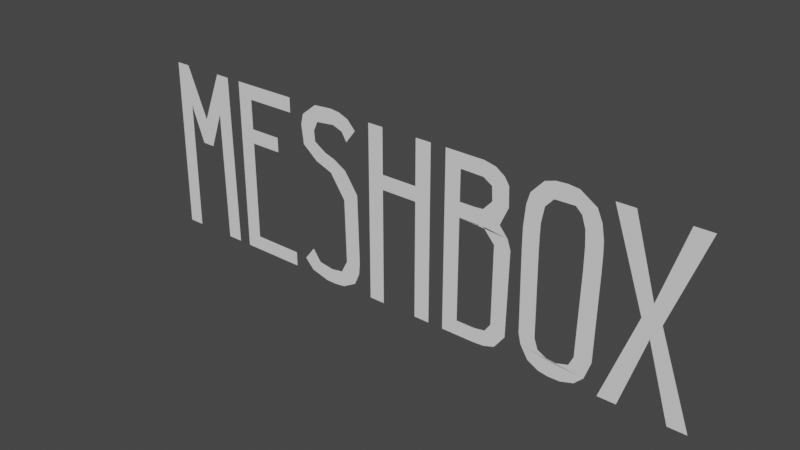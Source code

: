 # Source: meshbox_text.blend  (saved by Blender 3.4.6; exported with 4.5.12 LTS)
import bpy
from mathutils import Matrix  # noqa: F401  (used for matrix-valued properties, if any)

bpy.ops.wm.read_factory_settings(use_empty=True)
scene = bpy.context.scene
scene.name = 'Scene'

# ---- world
world_world = bpy.data.worlds.new('World'); scene.world = world_world
world_world.use_nodes = True; world_world.node_tree.nodes.clear()
_N = world_world.node_tree.nodes; _L = world_world.node_tree.links
n0 = _N.new('ShaderNodeOutputWorld'); n0.name = 'World Output'; n0.location = (300, 300)
n1 = _N.new('ShaderNodeBackground'); n1.name = 'Background'; n1.location = (10, 300)
n1.inputs[0].default_value = (0.05088, 0.05088, 0.05088, 1.0)
_L.new(n1.outputs[0], n0.inputs[0])
n0.is_active_output = True
world_world.color = (0.05088, 0.05088, 0.05088)
world_world.use_sun_shadow = False
world_world.sun_shadow_jitter_overblur = 0.0

# ---- meshes
me_meshbox = bpy.data.meshes.new('MESHBOX')
me_meshbox.from_pydata([(2.214, 0.436, 0.0), (2.284, 0.436, 0.0), (2.16, 0.0873, -9.867e-09), (2.284, -0.2553, 0.0), (2.214, -0.2553, 0.0), (2.125, 0.02572, -9.867e-09), (2.037, -0.2553, 0.0), (1.967, -0.2553, 0.0), (2.09, 0.0873, -9.867e-09), (1.967, 0.436, 0.0), (2.037, 0.436, 0.0), (2.125, 0.1489, -9.867e-09), (1.7, -0.2327, 0.0), (1.67, -0.1841, 0.0), (1.66, -0.1425, 0.0), (1.654, 0.1755, 0.0), (1.654, 0.2503, 0.0), (1.661, 0.3309, 0.0), (1.674, 0.3764, 0.0), (1.722, 0.4286, 0.0), (1.762, 0.441, 0.0), (1.806, 0.4435, 0.0), (1.847, 0.4385, 0.0), (1.911, 0.3968, 0.0), (1.931, 0.3521, 0.0), (1.941, 0.2982, 0.0), (1.943, 0.2503, 0.0), (1.943, 0.1857, 0.0), (1.938, -0.1425, 0.0), (1.914, -0.2114, 0.0), (1.88, -0.2453, 0.0), (1.828, -0.2613, 0.0), (1.783, -0.2625, 0.0), (1.744, -0.2563, 0.0), (1.855, -0.1853, 0.0), (1.873, -0.1474, 0.0), (1.88, 0.1699, 3.234e-10), (1.88, 0.2556, 0.0), (1.876, 0.3136, 0.0), (1.861, 0.3578, 0.0), (1.837, 0.3805, -3.234e-10), (1.76, 0.379, 0.0), (1.729, 0.3444, 0.0), (1.718, 0.284, 0.0), (1.717, 0.2398, 0.0), (1.717, 0.1731, 0.0), (1.722, -0.1377, 0.0), (1.736, -0.1771, 0.0), (1.789, -0.2049, 0.0), (1.342, -0.2553, 0.0), (1.342, 0.436, 0.0), (1.496, 0.4345, 0.0), (1.542, 0.4243, 0.0), (1.576, 0.4007, 0.0), (1.594, 0.3732, 1.132e-09), (1.597, 0.2982, 0.0), (1.565, 0.2265, -1.827e-09), (1.598, 0.187, -9.865e-10), (1.611, 0.1475, 0.0), (1.605, -0.1835, 0.0), (1.564, -0.2382, 0.0), (1.521, -0.2521, 0.0), (1.476, -0.2553, 0.0), (1.463, 0.2594, 0.0), (1.498, 0.2622, 0.0), (1.533, 0.3004, -6.469e-10), (1.53, 0.3541, 0.0), (1.495, 0.3761, 0.0), (1.404, 0.3782, 0.0), (1.404, 0.2594, 0.0), (1.48, -0.1975, 0.0), (1.523, -0.1904, 0.0), (1.546, -0.1571, 0.0), (1.547, 0.1482, -9.885e-10), (1.5, 0.2008, 0.0), (1.404, 0.2016, 0.0), (1.404, -0.1976, 0.0), (1.217, 0.2594, 0.0), (1.217, 0.436, 0.0), (1.28, 0.436, 0.0), (1.28, -0.2553, 0.0), (1.217, -0.2553, 0.0), (1.217, 0.2016, 0.0), (1.072, 0.2016, 0.0), (1.072, -0.2553, 0.0), (1.009, -0.2553, 0.0), (1.009, 0.436, 0.0), (1.072, 0.436, 0.0), (1.072, 0.2594, 0.0), (0.718, -0.2421, 0.0), (0.682, -0.2037, 0.0), (0.7241, -0.1496, 0.0), (0.7574, -0.1956, 0.0), (0.8174, -0.2052, 0.0), (0.8677, -0.1974, 0.0), (0.8943, -0.1457, 0.0), (0.8887, 0.1049, 0.0), (0.8265, 0.1961, 0.0), (0.7578, 0.2217, 0.0), (0.6959, 0.2717, 0.0), (0.6866, 0.3464, 0.0), (0.6966, 0.3893, 0.0), (0.7578, 0.4375, 0.0), (0.8332, 0.4433, 0.0), (0.873, 0.4388, 0.0), (0.9121, 0.4234, 0.0), (0.9459, 0.3881, 0.0), (0.9051, 0.3359, 0.0), (0.884, 0.3702, 0.0), (0.8444, 0.3846, 0.0), (0.7666, 0.3766, 0.0), (0.749, 0.3393, 0.0), (0.7526, 0.2967, 0.0), (0.801, 0.2669, 0.0), (0.8437, 0.2529, 0.0), (0.8961, 0.2224, 0.0), (0.951, 0.1425, 0.0), (0.9575, -0.1294, 0.0), (0.953, -0.1789, 0.0), (0.932, -0.226, 0.0), (0.8756, -0.2574, 0.0), (0.8319, -0.2627, 0.0), (0.7897, -0.262, 0.0), (0.6316, 0.436, 0.0), (0.6316, 0.3782, 0.0), (0.4278, 0.3782, 0.0), (0.4278, 0.2594, 0.0), (0.5586, 0.2594, 0.0), (0.5586, 0.2016, 0.0), (0.4278, 0.2016, 0.0), (0.4278, -0.1976, 0.0), (0.6316, -0.1976, 0.0), (0.6316, -0.2553, 0.0), (0.3651, -0.2553, 0.0), (0.3651, 0.436, 0.0), (0.07793, -0.2553, 0.0), (0.01471, -0.2553, 0.0), (0.02289, 0.436, 0.0), (0.08065, 0.436, 0.0), (0.1635, 0.2316, 0.0), (0.2463, 0.436, 0.0), (0.3046, 0.436, 0.0), (0.3123, -0.2553, 0.0), (0.2496, -0.2553, 0.0), (0.2441, 0.2736, 0.0), (0.1896, 0.1264, 0.0), (0.1373, 0.1264, 0.0), (0.08283, 0.2736, 0.0)], [], [(8, 10, 9), (8, 11, 10), (11, 1, 0), (11, 2, 1), (8, 2, 11), (7, 2, 8), (7, 5, 2), (5, 3, 2), (7, 6, 5), (4, 3, 5), (20, 22, 21), (19, 22, 20), (19, 23, 22), (18, 23, 19), (41, 23, 18), (41, 40, 23), (39, 23, 40), (18, 42, 41), (17, 42, 18), (39, 24, 23), (17, 43, 42), (38, 24, 39), (38, 25, 24), (16, 43, 17), (37, 25, 38), (37, 26, 25), (16, 44, 43), (15, 44, 16), (15, 45, 44), (36, 26, 37), (36, 27, 26), (15, 46, 45), (36, 28, 27), (14, 46, 15), (35, 28, 36), (14, 47, 46), (13, 47, 14), (35, 29, 28), (34, 29, 35), (13, 48, 47), (48, 29, 34), (13, 29, 48), (12, 29, 13), (12, 30, 29), (33, 30, 12), (33, 31, 30), (33, 32, 31), (49, 68, 50), (68, 51, 50), (68, 52, 51), (68, 53, 52), (68, 54, 53), (68, 67, 54), (49, 69, 68), (66, 54, 67), (66, 55, 54), (65, 55, 66), (64, 55, 65), (64, 56, 55), (63, 56, 64), (49, 75, 69), (75, 63, 69), (75, 56, 63), (75, 57, 56), (75, 74, 57), (49, 76, 75), (74, 58, 57), (73, 58, 74), (72, 58, 73), (72, 59, 58), (71, 59, 72), (70, 59, 71), (49, 70, 76), (49, 59, 70), (49, 60, 59), (49, 61, 60), (49, 62, 61), (85, 87, 86), (85, 88, 87), (77, 79, 78), (77, 80, 79), (85, 83, 88), (83, 77, 88), (83, 82, 77), (82, 80, 77), (85, 84, 83), (81, 80, 82), (102, 104, 103), (102, 105, 104), (101, 105, 102), (101, 106, 105), (101, 109, 106), (101, 110, 109), (109, 108, 106), (108, 107, 106), (100, 110, 101), (100, 111, 110), (100, 112, 111), (99, 112, 100), (99, 113, 112), (99, 114, 113), (98, 114, 99), (98, 115, 114), (97, 115, 98), (97, 116, 115), (96, 116, 97), (96, 117, 116), (95, 117, 96), (95, 118, 117), (94, 118, 95), (90, 92, 91), (94, 119, 118), (93, 119, 94), (90, 93, 92), (90, 119, 93), (89, 119, 90), (89, 120, 119), (122, 120, 89), (122, 121, 120), (133, 125, 134), (125, 123, 134), (125, 124, 123), (133, 126, 125), (133, 129, 126), (129, 127, 126), (129, 128, 127), (133, 130, 129), (133, 131, 130), (133, 132, 131), (136, 138, 137), (136, 147, 138), (147, 139, 138), (139, 141, 140), (139, 144, 141), (144, 142, 141), (136, 135, 147), (146, 139, 147), (139, 145, 144), (143, 142, 144), (146, 145, 139)])
_uv = me_meshbox.uv_layers.new(name='UVMap')
_uv.uv.foreach_set('vector', [0.7273, 0.0, 0.9091, 0.0, 0.8182, 0.0, 0.7273, 0.0, 1.0, 0.0, 0.9091, 0.0, 1.0, 0.0, 0.09091, 0.0, 0.0, 0.0, 1.0, 0.0, 0.1818, 0.0, 0.09091, 0.0, 0.7273, 0.0, 0.1818, 0.0, 1.0, 0.0, 0.6364, 0.0, 0.1818, 0.0, 0.7273, 0.0, 0.6364, 0.0, 0.4545, 0.0, 0.1818, 0.0, 0.4545, 0.0, 0.2727, 0.0, 0.1818, 0.0, 0.6364, 0.0, 0.5455, 0.0, 0.4545, 0.0, 0.3636, 0.0, 0.2727, 0.0, 0.4545, 0.0, 0.1888, 0.0, 0.2301, 0.0, 0.2271, 0.0, 0.174, 0.0, 0.2419, 0.0, 0.177, 0.0, 0.1681, 0.0, 0.2507, 0.0, 0.2478, 0.0, 0.1504, 0.0, 0.2655, 0.0, 0.1534, 0.0, 0.7109, 0.0, 0.2773, 0.0, 0.1416, 0.0, 0.7109, 0.0, 0.708, 0.0, 0.2773, 0.0, 0.6873, 0.0, 0.2802, 0.0, 0.6903, 0.0, 0.1327, 0.0, 0.7493, 0.0, 0.7463, 0.0, 0.1298, 0.0, 0.7552, 0.0, 0.1327, 0.0, 0.6578, 0.0, 0.292, 0.0, 0.2891, 0.0, 0.1121, 0.0, 0.7965, 0.0, 0.7935, 0.0, 0.6224, 0.0, 0.3068, 0.0, 0.6254, 0.0, 0.6195, 0.0, 0.3127, 0.0, 0.3097, 0.0, 0.1003, 0.0, 0.8112, 0.0, 0.1032, 0.0, 0.5988, 0.0, 0.3245, 0.0, 0.6018, 0.0, 0.5929, 0.0, 0.3304, 0.0, 0.3274, 0.0, 0.08555, 0.0, 0.8348, 0.0, 0.8319, 0.0, 0.0826, 0.0, 0.8348, 0.0, 0.08555, 0.0, 0.0826, 0.0, 0.8378, 0.0, 0.8348, 0.0, 0.5841, 0.0, 0.3333, 0.0, 0.587, 0.0, 0.5841, 0.0, 0.3363, 0.0, 0.3333, 0.0, 0.0708, 0.0, 0.8555, 0.0, 0.8525, 0.0, 0.5664, 0.0, 0.351, 0.0, 0.3481, 0.0, 0.06785, 0.0, 0.8555, 0.0, 0.0708, 0.0, 0.5634, 0.0, 0.351, 0.0, 0.5664, 0.0, 0.0413, 0.0, 0.9027, 0.0, 0.8997, 0.0, 0.03835, 0.0, 0.9056, 0.0, 0.0413, 0.0, 0.5162, 0.0, 0.3805, 0.0, 0.3776, 0.0, 0.5103, 0.0, 0.3805, 0.0, 0.5133, 0.0, 0.0295, 0.0, 0.941, 0.0, 0.9381, 0.0, 0.9823, 0.0, 0.3894, 0.0, 0.9853, 0.0, 0.02655, 0.0, 0.3923, 0.0, 0.9617, 0.0, 0.0177, 0.0, 0.3982, 0.0, 0.02065, 0.0, 0.0177, 0.0, 0.4012, 0.0, 0.3982, 0.0, 0.4867, 0.0, 0.4307, 0.0, 0.4897, 0.0, 0.4808, 0.0, 0.4425, 0.0, 0.4395, 0.0, 0.472, 0.0, 0.4513, 0.0, 0.4484, 0.0, 0.0, 0.0, 0.7215, 0.0, 0.003165, 0.0, 0.7215, 0.0, 0.006329, 0.0, 0.003165, 0.0, 0.7215, 0.0, 0.04747, 0.0, 0.0443, 0.0, 0.7215, 0.0, 0.08228, 0.0, 0.07911, 0.0, 0.7215, 0.0, 0.08861, 0.0, 0.08544, 0.0, 0.7215, 0.0, 0.7184, 0.0, 0.1013, 0.0, 0.0, 0.0, 0.7247, 0.0, 0.7215, 0.0, 0.6266, 0.0, 0.1203, 0.0, 0.6297, 0.0, 0.5823, 0.0, 0.1424, 0.0, 0.1392, 0.0, 0.5791, 0.0, 0.1424, 0.0, 0.5823, 0.0, 0.5538, 0.0, 0.1614, 0.0, 0.557, 0.0, 0.5538, 0.0, 0.1646, 0.0, 0.1614, 0.0, 0.4525, 0.0, 0.1962, 0.0, 0.4557, 0.0, 0.0, 0.0, 0.9968, 0.0, 0.7247, 0.0, 0.9968, 0.0, 0.4525, 0.0, 0.7247, 0.0, 0.9968, 0.0, 0.1962, 0.0, 0.4525, 0.0, 0.9968, 0.0, 0.2373, 0.0, 0.2342, 0.0, 0.9968, 0.0, 0.9937, 0.0, 0.2658, 0.0, 0.0, 0.0, 1.0, 0.0, 0.9968, 0.0, 0.9241, 0.0, 0.2816, 0.0, 0.2785, 0.0, 0.9177, 0.0, 0.2816, 0.0, 0.9209, 0.0, 0.8639, 0.0, 0.3133, 0.0, 0.8671, 0.0, 0.8418, 0.0, 0.3291, 0.0, 0.3259, 0.0, 0.7753, 0.0, 0.3544, 0.0, 0.7785, 0.0, 0.769, 0.0, 0.3544, 0.0, 0.7722, 0.0, 0.0, 0.0, 0.7278, 0.0, 1.0, 0.0, 0.0, 0.0, 0.3608, 0.0, 0.7278, 0.0, 0.0, 0.0, 0.3703, 0.0, 0.3671, 0.0, 0.0, 0.0, 0.4272, 0.0, 0.4241, 0.0, 0.0, 0.0, 0.4304, 0.0, 0.4272, 0.0, 0.7273, 0.0, 0.9091, 0.0, 0.8182, 0.0, 0.7273, 0.0, 1.0, 0.0, 0.9091, 0.0, 0.0, 0.0, 0.1818, 0.0, 0.09091, 0.0, 0.0, 0.0, 0.2727, 0.0, 0.1818, 0.0, 0.7273, 0.0, 0.5455, 0.0, 1.0, 0.0, 0.5455, 0.0, 0.0, 0.0, 1.0, 0.0, 0.5455, 0.0, 0.4545, 0.0, 0.0, 0.0, 0.4545, 0.0, 0.2727, 0.0, 0.0, 0.0, 0.7273, 0.0, 0.6364, 0.0, 0.5455, 0.0, 0.3636, 0.0, 0.2727, 0.0, 0.4545, 0.0, 0.4554, 0.0, 0.497, 0.0, 0.495, 0.0, 0.4376, 0.0, 0.5208, 0.0, 0.5188, 0.0, 0.4337, 0.0, 0.5248, 0.0, 0.4356, 0.0, 0.4337, 0.0, 0.5267, 0.0, 0.5248, 0.0, 0.4139, 0.0, 0.6416, 0.0, 0.5485, 0.0, 0.4139, 0.0, 0.6495, 0.0, 0.6475, 0.0, 0.598, 0.0, 0.596, 0.0, 0.5564, 0.0, 0.5941, 0.0, 0.5921, 0.0, 0.5564, 0.0, 0.398, 0.0, 0.7069, 0.0, 0.4, 0.0, 0.396, 0.0, 0.7149, 0.0, 0.7129, 0.0, 0.3941, 0.0, 0.7168, 0.0, 0.7149, 0.0, 0.3842, 0.0, 0.7327, 0.0, 0.3861, 0.0, 0.3644, 0.0, 0.7901, 0.0, 0.7881, 0.0, 0.3525, 0.0, 0.8139, 0.0, 0.8119, 0.0, 0.3406, 0.0, 0.8238, 0.0, 0.3426, 0.0, 0.3406, 0.0, 0.8257, 0.0, 0.8238, 0.0, 0.3109, 0.0, 0.8515, 0.0, 0.3129, 0.0, 0.301, 0.0, 0.8594, 0.0, 0.8574, 0.0, 0.2792, 0.0, 0.8673, 0.0, 0.2812, 0.0, 0.2614, 0.0, 0.8752, 0.0, 0.8733, 0.0, 0.2198, 0.0, 0.8931, 0.0, 0.2218, 0.0, 0.2198, 0.0, 0.895, 0.0, 0.8931, 0.0, 0.204, 0.0, 0.903, 0.0, 0.2059, 0.0, 0.05545, 0.0, 0.07327, 0.0, 0.07129, 0.0, 0.1822, 0.0, 0.9129, 0.0, 0.9109, 0.0, 0.1604, 0.0, 0.9168, 0.0, 0.1624, 0.0, 0.04554, 0.0, 0.1208, 0.0, 0.1188, 0.0, 0.04356, 0.0, 0.9188, 0.0, 0.1406, 0.0, 0.03762, 0.0, 0.9228, 0.0, 0.0396, 0.0, 0.01782, 0.0, 0.9406, 0.0, 0.9386, 0.0, 0.998, 0.0, 0.9564, 0.0, 1.0, 0.0, 0.998, 0.0, 0.9584, 0.0, 0.9564, 0.0, 0.9091, 0.0, 0.1818, 0.0, 1.0, 0.0, 0.1818, 0.0, 0.0, 0.0, 1.0, 0.0, 0.1818, 0.0, 0.09091, 0.0, 0.0, 0.0, 0.9091, 0.0, 0.2727, 0.0, 0.1818, 0.0, 0.9091, 0.0, 0.5455, 0.0, 0.2727, 0.0, 0.5455, 0.0, 0.3636, 0.0, 0.2727, 0.0, 0.5455, 0.0, 0.4545, 0.0, 0.3636, 0.0, 0.9091, 0.0, 0.6364, 0.0, 0.5455, 0.0, 0.9091, 0.0, 0.7273, 0.0, 0.6364, 0.0, 0.9091, 0.0, 0.8182, 0.0, 0.7273, 0.0, 0.08333, 0.0, 0.25, 0.0, 0.1667, 0.0, 0.08333, 0.0, 1.0, 0.0, 0.25, 0.0, 1.0, 0.0, 0.3333, 0.0, 0.25, 0.0, 0.3333, 0.0, 0.5, 0.0, 0.4167, 0.0, 0.3333, 0.0, 0.75, 0.0, 0.5, 0.0, 0.75, 0.0, 0.5833, 0.0, 0.5, 0.0, 0.08333, 0.0, 0.0, 0.0, 1.0, 0.0, 0.9167, 0.0, 0.3333, 0.0, 1.0, 0.0, 0.3333, 0.0, 0.8333, 0.0, 0.75, 0.0, 0.6667, 0.0, 0.5833, 0.0, 0.75, 0.0, 0.9167, 0.0, 0.8333, 0.0, 0.3333, 0.0])
me_meshbox.auto_texspace = False
me_meshbox.update()

# ---- objects
ob_text = bpy.data.objects.new('Text', me_meshbox)

# ---- transforms, parenting, visibility, modifiers, constraints
ob_text.location = (-1.146, -6.281e-05, -0.105)
ob_text.rotation_euler = (1.571, -0.0, 0.0)

# ---- collection membership
scene.collection.objects.link(ob_text)

# ---- scene / render settings (as saved in the file)
scene.frame_start = 1; scene.frame_end = 250; scene.frame_set(1)
scene.render.engine = 'BLENDER_EEVEE_NEXT'
scene.cycles.sampling_pattern = 'TABULATED_SOBOL'
scene.cycles.use_light_tree = False
scene.view_settings.view_transform = 'Filmic'
bpy.context.view_layer.update()

# ---- added for rendering (the .blend has no active camera and no usable light): camera, sun
cam_auto = bpy.data.cameras.new('AutoCamera')
cam_auto.lens = 50.0
cam_auto.sensor_width = 36.0
cam_auto.clip_end = 1000.0
ob_auto_camera = bpy.data.objects.new('AutoCamera', cam_auto)
scene.collection.objects.link(ob_auto_camera)
ob_auto_camera.location = (2.20227, -2.63868, 1.74452)
ob_auto_camera.rotation_euler = (1.09748, -7.21219e-08, 0.694738)
scene.camera = ob_auto_camera
light_auto_sun = bpy.data.lights.new('AutoSun', 'SUN')
light_auto_sun.energy = 3.0
light_auto_sun.angle = 0.0523599
ob_auto_sun = bpy.data.objects.new('AutoSun', light_auto_sun)
scene.collection.objects.link(ob_auto_sun)
ob_auto_sun.rotation_euler = (0.872665, 0.174533, 0.523599)
bpy.context.view_layer.update()
